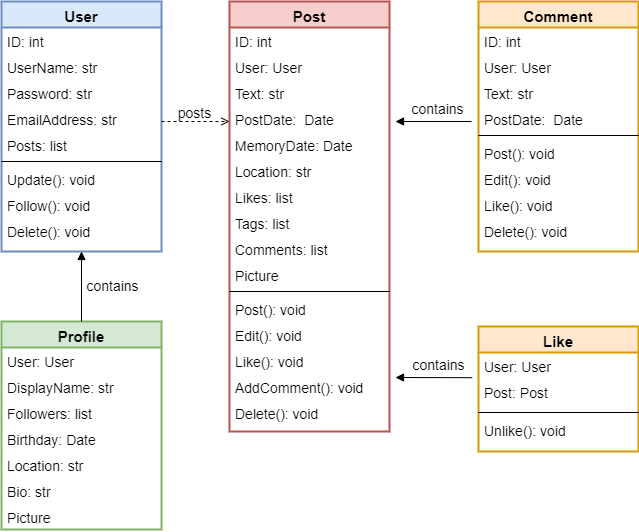

The diagram above was exported from draw.io. Its source (the exported page's mxGraphModel, read from the mxfile embedded in the PNG):
<mxGraphModel dx="1050" dy="491" grid="1" gridSize="10" guides="1" tooltips="1" connect="1" arrows="1" fold="1" page="1" pageScale="1" pageWidth="827" pageHeight="1169" background="#FFFFFF" math="0" shadow="0">
  <root>
    <mxCell id="WIyWlLk6GJQsqaUBKTNV-0" />
    <mxCell id="WIyWlLk6GJQsqaUBKTNV-1" parent="WIyWlLk6GJQsqaUBKTNV-0" />
    <mxCell id="zkfFHV4jXpPFQw0GAbJ--0" value="User" style="swimlane;fontStyle=1;align=center;verticalAlign=top;childLayout=stackLayout;horizontal=1;startSize=26;horizontalStack=0;resizeParent=1;resizeLast=0;collapsible=1;marginBottom=0;rounded=0;shadow=0;strokeWidth=2;fillColor=#dae8fc;strokeColor=#6c8ebf;fontSize=15;fontColor=#000000;" parent="WIyWlLk6GJQsqaUBKTNV-1" vertex="1">
      <mxGeometry x="102" y="70" width="160" height="250" as="geometry">
        <mxRectangle x="230" y="140" width="160" height="26" as="alternateBounds" />
      </mxGeometry>
    </mxCell>
    <mxCell id="zkfFHV4jXpPFQw0GAbJ--1" value="ID: int" style="text;align=left;verticalAlign=top;spacingLeft=4;spacingRight=4;overflow=hidden;rotatable=0;points=[[0,0.5],[1,0.5]];portConstraint=eastwest;fontSize=14;fontColor=#000000;" parent="zkfFHV4jXpPFQw0GAbJ--0" vertex="1">
      <mxGeometry y="26" width="160" height="26" as="geometry" />
    </mxCell>
    <mxCell id="zkfFHV4jXpPFQw0GAbJ--2" value="UserName: str" style="text;align=left;verticalAlign=top;spacingLeft=4;spacingRight=4;overflow=hidden;rotatable=0;points=[[0,0.5],[1,0.5]];portConstraint=eastwest;rounded=0;shadow=0;html=0;fontSize=14;fontColor=#000000;" parent="zkfFHV4jXpPFQw0GAbJ--0" vertex="1">
      <mxGeometry y="52" width="160" height="26" as="geometry" />
    </mxCell>
    <mxCell id="U4zy2F-elx_7Ow5BO0-L-19" value="Password: str" style="text;align=left;verticalAlign=top;spacingLeft=4;spacingRight=4;overflow=hidden;rotatable=0;points=[[0,0.5],[1,0.5]];portConstraint=eastwest;rounded=0;shadow=0;html=0;fontSize=14;fontColor=#000000;" parent="zkfFHV4jXpPFQw0GAbJ--0" vertex="1">
      <mxGeometry y="78" width="160" height="26" as="geometry" />
    </mxCell>
    <mxCell id="zkfFHV4jXpPFQw0GAbJ--3" value="EmailAddress: str" style="text;align=left;verticalAlign=top;spacingLeft=4;spacingRight=4;overflow=hidden;rotatable=0;points=[[0,0.5],[1,0.5]];portConstraint=eastwest;rounded=0;shadow=0;html=0;fontSize=14;fontColor=#000000;" parent="zkfFHV4jXpPFQw0GAbJ--0" vertex="1">
      <mxGeometry y="104" width="160" height="26" as="geometry" />
    </mxCell>
    <mxCell id="U4zy2F-elx_7Ow5BO0-L-46" value="Posts: list" style="text;align=left;verticalAlign=top;spacingLeft=4;spacingRight=4;overflow=hidden;rotatable=0;points=[[0,0.5],[1,0.5]];portConstraint=eastwest;rounded=0;shadow=0;html=0;fontSize=14;fontColor=#000000;" parent="zkfFHV4jXpPFQw0GAbJ--0" vertex="1">
      <mxGeometry y="130" width="160" height="26" as="geometry" />
    </mxCell>
    <mxCell id="zkfFHV4jXpPFQw0GAbJ--4" value="" style="line;html=1;strokeWidth=1;align=left;verticalAlign=middle;spacingTop=-1;spacingLeft=3;spacingRight=3;rotatable=0;labelPosition=right;points=[];portConstraint=eastwest;fontSize=14;fontColor=#000000;strokeColor=#000000;" parent="zkfFHV4jXpPFQw0GAbJ--0" vertex="1">
      <mxGeometry y="156" width="160" height="8" as="geometry" />
    </mxCell>
    <mxCell id="U4zy2F-elx_7Ow5BO0-L-22" value="Update(): void" style="text;align=left;verticalAlign=top;spacingLeft=4;spacingRight=4;overflow=hidden;rotatable=0;points=[[0,0.5],[1,0.5]];portConstraint=eastwest;fontSize=14;fontColor=#000000;" parent="zkfFHV4jXpPFQw0GAbJ--0" vertex="1">
      <mxGeometry y="164" width="160" height="26" as="geometry" />
    </mxCell>
    <mxCell id="U4zy2F-elx_7Ow5BO0-L-23" value="Follow(): void" style="text;align=left;verticalAlign=top;spacingLeft=4;spacingRight=4;overflow=hidden;rotatable=0;points=[[0,0.5],[1,0.5]];portConstraint=eastwest;fontSize=14;fontColor=#000000;" parent="zkfFHV4jXpPFQw0GAbJ--0" vertex="1">
      <mxGeometry y="190" width="160" height="26" as="geometry" />
    </mxCell>
    <mxCell id="zkfFHV4jXpPFQw0GAbJ--5" value="Delete(): void" style="text;align=left;verticalAlign=top;spacingLeft=4;spacingRight=4;overflow=hidden;rotatable=0;points=[[0,0.5],[1,0.5]];portConstraint=eastwest;fontSize=14;fontColor=#000000;" parent="zkfFHV4jXpPFQw0GAbJ--0" vertex="1">
      <mxGeometry y="216" width="160" height="26" as="geometry" />
    </mxCell>
    <mxCell id="zkfFHV4jXpPFQw0GAbJ--13" value="Comment" style="swimlane;fontStyle=1;align=center;verticalAlign=top;childLayout=stackLayout;horizontal=1;startSize=26;horizontalStack=0;resizeParent=1;resizeLast=0;collapsible=1;marginBottom=0;rounded=0;shadow=0;strokeWidth=2;fillColor=#ffe6cc;strokeColor=#d79b00;fontSize=15;fontColor=#000000;" parent="WIyWlLk6GJQsqaUBKTNV-1" vertex="1">
      <mxGeometry x="579" y="70" width="160" height="250" as="geometry">
        <mxRectangle x="340" y="380" width="170" height="26" as="alternateBounds" />
      </mxGeometry>
    </mxCell>
    <mxCell id="zkfFHV4jXpPFQw0GAbJ--14" value="ID: int" style="text;align=left;verticalAlign=top;spacingLeft=4;spacingRight=4;overflow=hidden;rotatable=0;points=[[0,0.5],[1,0.5]];portConstraint=eastwest;fontSize=14;fontColor=#000000;" parent="zkfFHV4jXpPFQw0GAbJ--13" vertex="1">
      <mxGeometry y="26" width="160" height="26" as="geometry" />
    </mxCell>
    <mxCell id="U4zy2F-elx_7Ow5BO0-L-44" value="User: User" style="text;align=left;verticalAlign=top;spacingLeft=4;spacingRight=4;overflow=hidden;rotatable=0;points=[[0,0.5],[1,0.5]];portConstraint=eastwest;rounded=0;shadow=0;html=0;fontSize=14;fontColor=#000000;" parent="zkfFHV4jXpPFQw0GAbJ--13" vertex="1">
      <mxGeometry y="52" width="160" height="26" as="geometry" />
    </mxCell>
    <mxCell id="U4zy2F-elx_7Ow5BO0-L-33" value="Text: str" style="text;align=left;verticalAlign=top;spacingLeft=4;spacingRight=4;overflow=hidden;rotatable=0;points=[[0,0.5],[1,0.5]];portConstraint=eastwest;fontSize=14;fontColor=#000000;" parent="zkfFHV4jXpPFQw0GAbJ--13" vertex="1">
      <mxGeometry y="78" width="160" height="26" as="geometry" />
    </mxCell>
    <mxCell id="U4zy2F-elx_7Ow5BO0-L-34" value="PostDate:  Date" style="text;align=left;verticalAlign=top;spacingLeft=4;spacingRight=4;overflow=hidden;rotatable=0;points=[[0,0.5],[1,0.5]];portConstraint=eastwest;fontSize=14;fontColor=#000000;" parent="zkfFHV4jXpPFQw0GAbJ--13" vertex="1">
      <mxGeometry y="104" width="160" height="26" as="geometry" />
    </mxCell>
    <mxCell id="zkfFHV4jXpPFQw0GAbJ--15" value="" style="line;html=1;strokeWidth=1;align=left;verticalAlign=middle;spacingTop=-1;spacingLeft=3;spacingRight=3;rotatable=0;labelPosition=right;points=[];portConstraint=eastwest;fontSize=14;fontColor=#000000;strokeColor=#000000;fillColor=#000000;" parent="zkfFHV4jXpPFQw0GAbJ--13" vertex="1">
      <mxGeometry y="130" width="160" height="8" as="geometry" />
    </mxCell>
    <mxCell id="U4zy2F-elx_7Ow5BO0-L-36" value="Post(): void" style="text;align=left;verticalAlign=top;spacingLeft=4;spacingRight=4;overflow=hidden;rotatable=0;points=[[0,0.5],[1,0.5]];portConstraint=eastwest;fontSize=14;fontColor=#000000;" parent="zkfFHV4jXpPFQw0GAbJ--13" vertex="1">
      <mxGeometry y="138" width="160" height="26" as="geometry" />
    </mxCell>
    <mxCell id="U4zy2F-elx_7Ow5BO0-L-37" value="Edit(): void" style="text;align=left;verticalAlign=top;spacingLeft=4;spacingRight=4;overflow=hidden;rotatable=0;points=[[0,0.5],[1,0.5]];portConstraint=eastwest;fontSize=14;fontColor=#000000;" parent="zkfFHV4jXpPFQw0GAbJ--13" vertex="1">
      <mxGeometry y="164" width="160" height="26" as="geometry" />
    </mxCell>
    <mxCell id="U4zy2F-elx_7Ow5BO0-L-38" value="Like(): void" style="text;align=left;verticalAlign=top;spacingLeft=4;spacingRight=4;overflow=hidden;rotatable=0;points=[[0,0.5],[1,0.5]];portConstraint=eastwest;fontSize=14;fontColor=#000000;" parent="zkfFHV4jXpPFQw0GAbJ--13" vertex="1">
      <mxGeometry y="190" width="160" height="26" as="geometry" />
    </mxCell>
    <mxCell id="U4zy2F-elx_7Ow5BO0-L-39" value="Delete(): void" style="text;align=left;verticalAlign=top;spacingLeft=4;spacingRight=4;overflow=hidden;rotatable=0;points=[[0,0.5],[1,0.5]];portConstraint=eastwest;fontSize=14;fontColor=#000000;" parent="zkfFHV4jXpPFQw0GAbJ--13" vertex="1">
      <mxGeometry y="216" width="160" height="26" as="geometry" />
    </mxCell>
    <mxCell id="zkfFHV4jXpPFQw0GAbJ--17" value="Post" style="swimlane;fontStyle=1;align=center;verticalAlign=top;childLayout=stackLayout;horizontal=1;startSize=26;horizontalStack=0;resizeParent=1;resizeLast=0;collapsible=1;marginBottom=0;rounded=0;shadow=0;strokeWidth=2;fillColor=#f8cecc;strokeColor=#b85450;fontSize=15;fontColor=#000000;" parent="WIyWlLk6GJQsqaUBKTNV-1" vertex="1">
      <mxGeometry x="330" y="70" width="160" height="430" as="geometry">
        <mxRectangle x="550" y="140" width="160" height="26" as="alternateBounds" />
      </mxGeometry>
    </mxCell>
    <mxCell id="zkfFHV4jXpPFQw0GAbJ--19" value="ID: int" style="text;align=left;verticalAlign=top;spacingLeft=4;spacingRight=4;overflow=hidden;rotatable=0;points=[[0,0.5],[1,0.5]];portConstraint=eastwest;rounded=0;shadow=0;html=0;fontSize=14;fontColor=#000000;" parent="zkfFHV4jXpPFQw0GAbJ--17" vertex="1">
      <mxGeometry y="26" width="160" height="26" as="geometry" />
    </mxCell>
    <mxCell id="U4zy2F-elx_7Ow5BO0-L-43" value="User: User" style="text;align=left;verticalAlign=top;spacingLeft=4;spacingRight=4;overflow=hidden;rotatable=0;points=[[0,0.5],[1,0.5]];portConstraint=eastwest;rounded=0;shadow=0;html=0;fontSize=14;fontColor=#000000;" parent="zkfFHV4jXpPFQw0GAbJ--17" vertex="1">
      <mxGeometry y="52" width="160" height="26" as="geometry" />
    </mxCell>
    <mxCell id="zkfFHV4jXpPFQw0GAbJ--18" value="Text: str" style="text;align=left;verticalAlign=top;spacingLeft=4;spacingRight=4;overflow=hidden;rotatable=0;points=[[0,0.5],[1,0.5]];portConstraint=eastwest;fontSize=14;fontColor=#000000;" parent="zkfFHV4jXpPFQw0GAbJ--17" vertex="1">
      <mxGeometry y="78" width="160" height="26" as="geometry" />
    </mxCell>
    <mxCell id="zkfFHV4jXpPFQw0GAbJ--21" value="PostDate:  Date" style="text;align=left;verticalAlign=top;spacingLeft=4;spacingRight=4;overflow=hidden;rotatable=0;points=[[0,0.5],[1,0.5]];portConstraint=eastwest;rounded=0;shadow=0;html=0;fontSize=14;fontColor=#000000;" parent="zkfFHV4jXpPFQw0GAbJ--17" vertex="1">
      <mxGeometry y="104" width="160" height="26" as="geometry" />
    </mxCell>
    <mxCell id="zkfFHV4jXpPFQw0GAbJ--22" value="MemoryDate: Date" style="text;align=left;verticalAlign=top;spacingLeft=4;spacingRight=4;overflow=hidden;rotatable=0;points=[[0,0.5],[1,0.5]];portConstraint=eastwest;rounded=0;shadow=0;html=0;fontSize=14;fontColor=#000000;" parent="zkfFHV4jXpPFQw0GAbJ--17" vertex="1">
      <mxGeometry y="130" width="160" height="26" as="geometry" />
    </mxCell>
    <mxCell id="U4zy2F-elx_7Ow5BO0-L-7" value="Location: str" style="text;align=left;verticalAlign=top;spacingLeft=4;spacingRight=4;overflow=hidden;rotatable=0;points=[[0,0.5],[1,0.5]];portConstraint=eastwest;rounded=0;shadow=0;html=0;fontSize=14;fontColor=#000000;" parent="zkfFHV4jXpPFQw0GAbJ--17" vertex="1">
      <mxGeometry y="156" width="160" height="26" as="geometry" />
    </mxCell>
    <mxCell id="zkfFHV4jXpPFQw0GAbJ--20" value="Likes: list" style="text;align=left;verticalAlign=top;spacingLeft=4;spacingRight=4;overflow=hidden;rotatable=0;points=[[0,0.5],[1,0.5]];portConstraint=eastwest;rounded=0;shadow=0;html=0;fontSize=14;fontColor=#000000;" parent="zkfFHV4jXpPFQw0GAbJ--17" vertex="1">
      <mxGeometry y="182" width="160" height="26" as="geometry" />
    </mxCell>
    <mxCell id="U4zy2F-elx_7Ow5BO0-L-8" value="Tags: list" style="text;align=left;verticalAlign=top;spacingLeft=4;spacingRight=4;overflow=hidden;rotatable=0;points=[[0,0.5],[1,0.5]];portConstraint=eastwest;rounded=0;shadow=0;html=0;fontSize=14;fontColor=#000000;" parent="zkfFHV4jXpPFQw0GAbJ--17" vertex="1">
      <mxGeometry y="208" width="160" height="26" as="geometry" />
    </mxCell>
    <mxCell id="zkfFHV4jXpPFQw0GAbJ--25" value="Comments: list" style="text;align=left;verticalAlign=top;spacingLeft=4;spacingRight=4;overflow=hidden;rotatable=0;points=[[0,0.5],[1,0.5]];portConstraint=eastwest;fontSize=14;fontColor=#000000;" parent="zkfFHV4jXpPFQw0GAbJ--17" vertex="1">
      <mxGeometry y="234" width="160" height="26" as="geometry" />
    </mxCell>
    <mxCell id="U4zy2F-elx_7Ow5BO0-L-27" value="Picture" style="text;align=left;verticalAlign=top;spacingLeft=4;spacingRight=4;overflow=hidden;rotatable=0;points=[[0,0.5],[1,0.5]];portConstraint=eastwest;fontSize=14;fontColor=#000000;" parent="zkfFHV4jXpPFQw0GAbJ--17" vertex="1">
      <mxGeometry y="260" width="160" height="26" as="geometry" />
    </mxCell>
    <mxCell id="zkfFHV4jXpPFQw0GAbJ--23" value="" style="line;html=1;strokeWidth=1;align=left;verticalAlign=middle;spacingTop=-1;spacingLeft=3;spacingRight=3;rotatable=0;labelPosition=right;points=[];portConstraint=eastwest;fontSize=14;fontColor=#000000;strokeColor=#000000;" parent="zkfFHV4jXpPFQw0GAbJ--17" vertex="1">
      <mxGeometry y="286" width="160" height="8" as="geometry" />
    </mxCell>
    <mxCell id="U4zy2F-elx_7Ow5BO0-L-24" value="Post(): void" style="text;align=left;verticalAlign=top;spacingLeft=4;spacingRight=4;overflow=hidden;rotatable=0;points=[[0,0.5],[1,0.5]];portConstraint=eastwest;fontSize=14;fontColor=#000000;" parent="zkfFHV4jXpPFQw0GAbJ--17" vertex="1">
      <mxGeometry y="294" width="160" height="26" as="geometry" />
    </mxCell>
    <mxCell id="zkfFHV4jXpPFQw0GAbJ--24" value="Edit(): void" style="text;align=left;verticalAlign=top;spacingLeft=4;spacingRight=4;overflow=hidden;rotatable=0;points=[[0,0.5],[1,0.5]];portConstraint=eastwest;fontSize=14;fontColor=#000000;" parent="zkfFHV4jXpPFQw0GAbJ--17" vertex="1">
      <mxGeometry y="320" width="160" height="26" as="geometry" />
    </mxCell>
    <mxCell id="U4zy2F-elx_7Ow5BO0-L-25" value="Like(): void" style="text;align=left;verticalAlign=top;spacingLeft=4;spacingRight=4;overflow=hidden;rotatable=0;points=[[0,0.5],[1,0.5]];portConstraint=eastwest;fontSize=14;fontColor=#000000;" parent="zkfFHV4jXpPFQw0GAbJ--17" vertex="1">
      <mxGeometry y="346" width="160" height="26" as="geometry" />
    </mxCell>
    <mxCell id="U4zy2F-elx_7Ow5BO0-L-42" value="AddComment(): void" style="text;align=left;verticalAlign=top;spacingLeft=4;spacingRight=4;overflow=hidden;rotatable=0;points=[[0,0.5],[1,0.5]];portConstraint=eastwest;fontSize=14;fontColor=#000000;" parent="zkfFHV4jXpPFQw0GAbJ--17" vertex="1">
      <mxGeometry y="372" width="160" height="26" as="geometry" />
    </mxCell>
    <mxCell id="U4zy2F-elx_7Ow5BO0-L-10" value="Delete(): void" style="text;align=left;verticalAlign=top;spacingLeft=4;spacingRight=4;overflow=hidden;rotatable=0;points=[[0,0.5],[1,0.5]];portConstraint=eastwest;fontSize=14;fontColor=#000000;" parent="zkfFHV4jXpPFQw0GAbJ--17" vertex="1">
      <mxGeometry y="398" width="160" height="26" as="geometry" />
    </mxCell>
    <mxCell id="zkfFHV4jXpPFQw0GAbJ--26" value="" style="endArrow=open;shadow=0;strokeWidth=1;rounded=0;endFill=1;edgeStyle=elbowEdgeStyle;elbow=vertical;dashed=1;fontSize=14;fontColor=#000000;strokeColor=#000000;" parent="WIyWlLk6GJQsqaUBKTNV-1" target="zkfFHV4jXpPFQw0GAbJ--17" edge="1">
      <mxGeometry x="0.5" y="41" relative="1" as="geometry">
        <mxPoint x="262" y="190" as="sourcePoint" />
        <mxPoint x="362" y="142" as="targetPoint" />
        <mxPoint x="-40" y="32" as="offset" />
        <Array as="points">
          <mxPoint x="272" y="190" />
        </Array>
      </mxGeometry>
    </mxCell>
    <mxCell id="zkfFHV4jXpPFQw0GAbJ--29" value="posts" style="text;html=1;resizable=0;points=[];;align=center;verticalAlign=middle;labelBackgroundColor=none;rounded=0;shadow=0;strokeWidth=1;fontSize=14;fontColor=#000000;" parent="zkfFHV4jXpPFQw0GAbJ--26" vertex="1" connectable="0">
      <mxGeometry x="0.5" y="49" relative="1" as="geometry">
        <mxPoint x="-19" y="40" as="offset" />
      </mxGeometry>
    </mxCell>
    <mxCell id="U4zy2F-elx_7Ow5BO0-L-28" value="" style="endArrow=block;shadow=0;strokeWidth=1;rounded=0;endFill=1;elbow=vertical;fontSize=14;strokeColor=#000000;exitX=-0.02;exitY=-0.031;exitDx=0;exitDy=0;exitPerimeter=0;fontColor=#000000;" parent="WIyWlLk6GJQsqaUBKTNV-1" edge="1">
      <mxGeometry x="0.5" y="41" relative="1" as="geometry">
        <mxPoint x="572.8" y="446.19399999999996" as="sourcePoint" />
        <mxPoint x="496" y="446" as="targetPoint" />
        <mxPoint x="-40" y="32" as="offset" />
      </mxGeometry>
    </mxCell>
    <mxCell id="U4zy2F-elx_7Ow5BO0-L-31" value="contains" style="text;html=1;resizable=0;points=[];;align=center;verticalAlign=middle;labelBackgroundColor=none;rounded=0;shadow=0;strokeWidth=1;fontSize=14;fontColor=#000000;" parent="U4zy2F-elx_7Ow5BO0-L-28" vertex="1" connectable="0">
      <mxGeometry x="0.5" y="49" relative="1" as="geometry">
        <mxPoint x="24" y="-62" as="offset" />
      </mxGeometry>
    </mxCell>
    <mxCell id="pXTq5HNMOa5Cnsjn7Y1q-0" value="Profile" style="swimlane;fontStyle=1;align=center;verticalAlign=top;childLayout=stackLayout;horizontal=1;startSize=26;horizontalStack=0;resizeParent=1;resizeLast=0;collapsible=1;marginBottom=0;rounded=0;shadow=0;strokeWidth=2;fillColor=#d5e8d4;strokeColor=#82b366;fontSize=15;fontColor=#000000;" parent="WIyWlLk6GJQsqaUBKTNV-1" vertex="1">
      <mxGeometry x="102" y="390" width="160" height="208" as="geometry">
        <mxRectangle x="230" y="140" width="160" height="26" as="alternateBounds" />
      </mxGeometry>
    </mxCell>
    <mxCell id="pXTq5HNMOa5Cnsjn7Y1q-1" value="User: User" style="text;align=left;verticalAlign=top;spacingLeft=4;spacingRight=4;overflow=hidden;rotatable=0;points=[[0,0.5],[1,0.5]];portConstraint=eastwest;fontSize=14;fontColor=#000000;" parent="pXTq5HNMOa5Cnsjn7Y1q-0" vertex="1">
      <mxGeometry y="26" width="160" height="26" as="geometry" />
    </mxCell>
    <mxCell id="U4zy2F-elx_7Ow5BO0-L-18" value="DisplayName: str" style="text;align=left;verticalAlign=top;spacingLeft=4;spacingRight=4;overflow=hidden;rotatable=0;points=[[0,0.5],[1,0.5]];portConstraint=eastwest;rounded=0;shadow=0;html=0;fontSize=14;fontColor=#000000;" parent="pXTq5HNMOa5Cnsjn7Y1q-0" vertex="1">
      <mxGeometry y="52" width="160" height="26" as="geometry" />
    </mxCell>
    <mxCell id="U4zy2F-elx_7Ow5BO0-L-20" value="Followers: list" style="text;align=left;verticalAlign=top;spacingLeft=4;spacingRight=4;overflow=hidden;rotatable=0;points=[[0,0.5],[1,0.5]];portConstraint=eastwest;rounded=0;shadow=0;html=0;fontSize=14;fontColor=#000000;" parent="pXTq5HNMOa5Cnsjn7Y1q-0" vertex="1">
      <mxGeometry y="78" width="160" height="26" as="geometry" />
    </mxCell>
    <mxCell id="9XasoQ99LADOnNH81SLA-0" value="Birthday: Date" style="text;align=left;verticalAlign=top;spacingLeft=4;spacingRight=4;overflow=hidden;rotatable=0;points=[[0,0.5],[1,0.5]];portConstraint=eastwest;rounded=0;shadow=0;html=0;fontSize=14;fontColor=#000000;" vertex="1" parent="pXTq5HNMOa5Cnsjn7Y1q-0">
      <mxGeometry y="104" width="160" height="26" as="geometry" />
    </mxCell>
    <mxCell id="9XasoQ99LADOnNH81SLA-1" value="Location: str" style="text;align=left;verticalAlign=top;spacingLeft=4;spacingRight=4;overflow=hidden;rotatable=0;points=[[0,0.5],[1,0.5]];portConstraint=eastwest;rounded=0;shadow=0;html=0;fontSize=14;fontColor=#000000;" vertex="1" parent="pXTq5HNMOa5Cnsjn7Y1q-0">
      <mxGeometry y="130" width="160" height="26" as="geometry" />
    </mxCell>
    <mxCell id="9XasoQ99LADOnNH81SLA-2" value="Bio: str" style="text;align=left;verticalAlign=top;spacingLeft=4;spacingRight=4;overflow=hidden;rotatable=0;points=[[0,0.5],[1,0.5]];portConstraint=eastwest;rounded=0;shadow=0;html=0;fontSize=14;fontColor=#000000;" vertex="1" parent="pXTq5HNMOa5Cnsjn7Y1q-0">
      <mxGeometry y="156" width="160" height="26" as="geometry" />
    </mxCell>
    <mxCell id="U4zy2F-elx_7Ow5BO0-L-26" value="Picture" style="text;align=left;verticalAlign=top;spacingLeft=4;spacingRight=4;overflow=hidden;rotatable=0;points=[[0,0.5],[1,0.5]];portConstraint=eastwest;rounded=0;shadow=0;html=0;fontSize=14;fontColor=#000000;" parent="pXTq5HNMOa5Cnsjn7Y1q-0" vertex="1">
      <mxGeometry y="182" width="160" height="26" as="geometry" />
    </mxCell>
    <mxCell id="pXTq5HNMOa5Cnsjn7Y1q-14" value="" style="endArrow=block;shadow=0;strokeWidth=1;rounded=0;endFill=1;elbow=vertical;fontSize=14;strokeColor=#000000;exitX=0.5;exitY=0;exitDx=0;exitDy=0;fontColor=#000000;entryX=0.5;entryY=1;entryDx=0;entryDy=0;" parent="WIyWlLk6GJQsqaUBKTNV-1" source="pXTq5HNMOa5Cnsjn7Y1q-0" edge="1" target="zkfFHV4jXpPFQw0GAbJ--0">
      <mxGeometry x="0.5" y="41" relative="1" as="geometry">
        <mxPoint x="172" y="480" as="sourcePoint" />
        <mxPoint x="182" y="420" as="targetPoint" />
        <mxPoint x="-40" y="32" as="offset" />
      </mxGeometry>
    </mxCell>
    <mxCell id="pXTq5HNMOa5Cnsjn7Y1q-15" value="contains" style="text;html=1;resizable=0;points=[];;align=center;verticalAlign=middle;labelBackgroundColor=none;rounded=0;shadow=0;strokeWidth=1;fontSize=14;fontColor=#000000;" parent="pXTq5HNMOa5Cnsjn7Y1q-14" vertex="1" connectable="0">
      <mxGeometry x="0.5" y="49" relative="1" as="geometry">
        <mxPoint x="79" y="17" as="offset" />
      </mxGeometry>
    </mxCell>
    <mxCell id="pXTq5HNMOa5Cnsjn7Y1q-16" value="" style="endArrow=block;shadow=0;strokeWidth=1;rounded=0;endFill=1;elbow=vertical;fontSize=14;strokeColor=#000000;fontColor=#000000;" parent="WIyWlLk6GJQsqaUBKTNV-1" edge="1">
      <mxGeometry x="0.5" y="41" relative="1" as="geometry">
        <mxPoint x="572" y="190" as="sourcePoint" />
        <mxPoint x="496" y="190" as="targetPoint" />
        <mxPoint x="-40" y="32" as="offset" />
      </mxGeometry>
    </mxCell>
    <mxCell id="pXTq5HNMOa5Cnsjn7Y1q-18" value="Like" style="swimlane;fontStyle=1;align=center;verticalAlign=top;childLayout=stackLayout;horizontal=1;startSize=26;horizontalStack=0;resizeParent=1;resizeLast=0;collapsible=1;marginBottom=0;rounded=0;shadow=0;strokeWidth=2;fillColor=#ffe6cc;strokeColor=#d79b00;fontSize=15;fontColor=#000000;" parent="WIyWlLk6GJQsqaUBKTNV-1" vertex="1">
      <mxGeometry x="579" y="395" width="160" height="125" as="geometry">
        <mxRectangle x="230" y="140" width="160" height="26" as="alternateBounds" />
      </mxGeometry>
    </mxCell>
    <mxCell id="pXTq5HNMOa5Cnsjn7Y1q-19" value="User: User" style="text;align=left;verticalAlign=top;spacingLeft=4;spacingRight=4;overflow=hidden;rotatable=0;points=[[0,0.5],[1,0.5]];portConstraint=eastwest;fontSize=14;fontColor=#000000;" parent="pXTq5HNMOa5Cnsjn7Y1q-18" vertex="1">
      <mxGeometry y="26" width="160" height="26" as="geometry" />
    </mxCell>
    <mxCell id="pXTq5HNMOa5Cnsjn7Y1q-20" value="Post: Post" style="text;align=left;verticalAlign=top;spacingLeft=4;spacingRight=4;overflow=hidden;rotatable=0;points=[[0,0.5],[1,0.5]];portConstraint=eastwest;fontSize=14;fontColor=#000000;" parent="pXTq5HNMOa5Cnsjn7Y1q-18" vertex="1">
      <mxGeometry y="52" width="160" height="30" as="geometry" />
    </mxCell>
    <mxCell id="pXTq5HNMOa5Cnsjn7Y1q-22" value="" style="line;html=1;strokeWidth=1;align=left;verticalAlign=middle;spacingTop=-1;spacingLeft=3;spacingRight=3;rotatable=0;labelPosition=right;points=[];portConstraint=eastwest;fontSize=14;fontColor=#000000;strokeColor=#000000;" parent="pXTq5HNMOa5Cnsjn7Y1q-18" vertex="1">
      <mxGeometry y="82" width="160" height="8" as="geometry" />
    </mxCell>
    <mxCell id="pXTq5HNMOa5Cnsjn7Y1q-23" value="Unlike(): void" style="text;align=left;verticalAlign=top;spacingLeft=4;spacingRight=4;overflow=hidden;rotatable=0;points=[[0,0.5],[1,0.5]];portConstraint=eastwest;fontSize=14;fontColor=#000000;" parent="pXTq5HNMOa5Cnsjn7Y1q-18" vertex="1">
      <mxGeometry y="90" width="160" height="26" as="geometry" />
    </mxCell>
    <mxCell id="pXTq5HNMOa5Cnsjn7Y1q-21" value="contains" style="text;html=1;resizable=0;points=[];;align=center;verticalAlign=middle;labelBackgroundColor=none;rounded=0;shadow=0;strokeWidth=1;fontSize=14;fontColor=#000000;" parent="WIyWlLk6GJQsqaUBKTNV-1" vertex="1" connectable="0">
      <mxGeometry x="537.9964093980549" y="177.99733371979318" as="geometry" />
    </mxCell>
  </root>
</mxGraphModel>